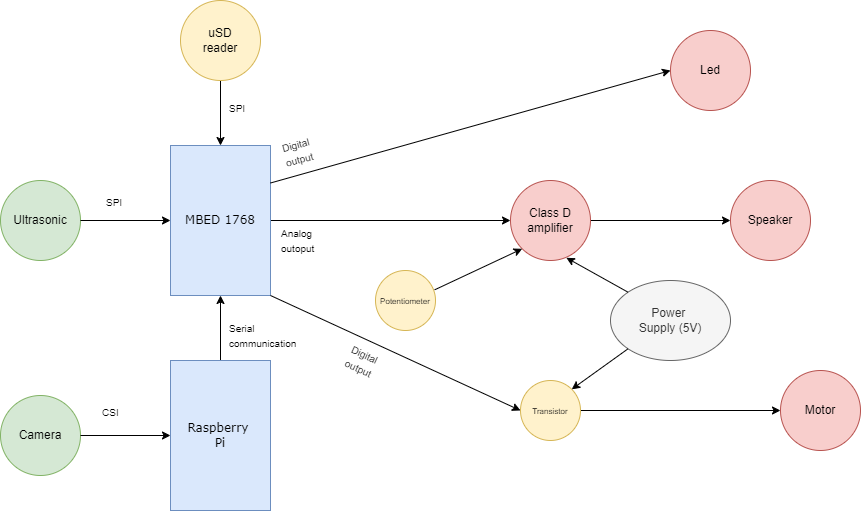

The diagram above was exported from draw.io. Its source (the exported page's mxGraphModel, read from the mxfile embedded in the PNG):
<mxGraphModel dx="1281" dy="746" grid="0" gridSize="10" guides="1" tooltips="1" connect="1" arrows="1" fold="1" page="1" pageScale="1" pageWidth="3300" pageHeight="2339" math="0" shadow="0">
  <root>
    <mxCell id="0" />
    <mxCell id="1" parent="0" />
    <mxCell id="afxLxrbxSe-iN-2OLs-p-29" style="edgeStyle=orthogonalEdgeStyle;rounded=0;orthogonalLoop=1;jettySize=auto;html=1;exitX=1;exitY=0.5;exitDx=0;exitDy=0;" edge="1" parent="1" source="afxLxrbxSe-iN-2OLs-p-2" target="afxLxrbxSe-iN-2OLs-p-21">
      <mxGeometry relative="1" as="geometry" />
    </mxCell>
    <mxCell id="afxLxrbxSe-iN-2OLs-p-2" value="&lt;font face=&quot;Verdana&quot;&gt;MBED 1768&lt;/font&gt;" style="rounded=0;whiteSpace=wrap;html=1;fillColor=#dae8fc;strokeColor=#6c8ebf;" vertex="1" parent="1">
      <mxGeometry x="190" y="285" width="100" height="150" as="geometry" />
    </mxCell>
    <mxCell id="afxLxrbxSe-iN-2OLs-p-44" style="edgeStyle=orthogonalEdgeStyle;rounded=0;orthogonalLoop=1;jettySize=auto;html=1;exitX=0.5;exitY=0;exitDx=0;exitDy=0;entryX=0.5;entryY=1;entryDx=0;entryDy=0;" edge="1" parent="1" source="afxLxrbxSe-iN-2OLs-p-4" target="afxLxrbxSe-iN-2OLs-p-2">
      <mxGeometry relative="1" as="geometry" />
    </mxCell>
    <mxCell id="afxLxrbxSe-iN-2OLs-p-4" value="&lt;font face=&quot;Verdana&quot;&gt;Raspberry&amp;nbsp;&lt;/font&gt;&lt;div&gt;&lt;font face=&quot;Verdana&quot;&gt;Pi&lt;/font&gt;&lt;/div&gt;" style="rounded=0;whiteSpace=wrap;html=1;fillColor=#dae8fc;strokeColor=#6c8ebf;" vertex="1" parent="1">
      <mxGeometry x="190" y="500" width="100" height="150" as="geometry" />
    </mxCell>
    <mxCell id="afxLxrbxSe-iN-2OLs-p-5" value="Camera" style="ellipse;whiteSpace=wrap;html=1;aspect=fixed;fillColor=#d5e8d4;strokeColor=#82b366;" vertex="1" parent="1">
      <mxGeometry x="20" y="535" width="80" height="80" as="geometry" />
    </mxCell>
    <mxCell id="afxLxrbxSe-iN-2OLs-p-6" value="Ultrasonic" style="ellipse;whiteSpace=wrap;html=1;aspect=fixed;fillColor=#d5e8d4;strokeColor=#82b366;" vertex="1" parent="1">
      <mxGeometry x="20" y="320" width="80" height="80" as="geometry" />
    </mxCell>
    <mxCell id="afxLxrbxSe-iN-2OLs-p-9" value="&lt;font style=&quot;font-size: 10px;&quot;&gt;&lt;span style=&quot;font-weight: normal;&quot;&gt;Serial communication&lt;/span&gt;&lt;/font&gt;" style="text;html=1;align=left;verticalAlign=middle;whiteSpace=wrap;rounded=0;fontStyle=1" vertex="1" parent="1">
      <mxGeometry x="247" y="460" width="90" height="30" as="geometry" />
    </mxCell>
    <mxCell id="afxLxrbxSe-iN-2OLs-p-10" value="" style="endArrow=classic;html=1;rounded=0;exitX=1;exitY=0.5;exitDx=0;exitDy=0;entryX=0;entryY=0.5;entryDx=0;entryDy=0;" edge="1" parent="1" source="afxLxrbxSe-iN-2OLs-p-5" target="afxLxrbxSe-iN-2OLs-p-4">
      <mxGeometry width="50" height="50" relative="1" as="geometry">
        <mxPoint x="120" y="190" as="sourcePoint" />
        <mxPoint x="160" y="140" as="targetPoint" />
      </mxGeometry>
    </mxCell>
    <mxCell id="afxLxrbxSe-iN-2OLs-p-13" value="Led" style="ellipse;whiteSpace=wrap;html=1;aspect=fixed;fillColor=#f8cecc;strokeColor=#b85450;" vertex="1" parent="1">
      <mxGeometry x="690" y="170" width="80" height="80" as="geometry" />
    </mxCell>
    <mxCell id="afxLxrbxSe-iN-2OLs-p-14" value="Speaker" style="ellipse;whiteSpace=wrap;html=1;aspect=fixed;fillColor=#f8cecc;strokeColor=#b85450;" vertex="1" parent="1">
      <mxGeometry x="750" y="320" width="80" height="80" as="geometry" />
    </mxCell>
    <mxCell id="afxLxrbxSe-iN-2OLs-p-15" value="Motor" style="ellipse;whiteSpace=wrap;html=1;aspect=fixed;fillColor=#f8cecc;strokeColor=#b85450;" vertex="1" parent="1">
      <mxGeometry x="800" y="510" width="80" height="80" as="geometry" />
    </mxCell>
    <mxCell id="afxLxrbxSe-iN-2OLs-p-19" value="&lt;font style=&quot;font-size: 8px;&quot;&gt;Potentiometer&lt;/font&gt;" style="ellipse;whiteSpace=wrap;html=1;aspect=fixed;fillColor=#fff2cc;strokeColor=#d6b656;" vertex="1" parent="1">
      <mxGeometry x="395" y="410" width="60" height="60" as="geometry" />
    </mxCell>
    <mxCell id="afxLxrbxSe-iN-2OLs-p-35" style="edgeStyle=orthogonalEdgeStyle;rounded=0;orthogonalLoop=1;jettySize=auto;html=1;exitX=1;exitY=0.5;exitDx=0;exitDy=0;" edge="1" parent="1" source="afxLxrbxSe-iN-2OLs-p-20" target="afxLxrbxSe-iN-2OLs-p-15">
      <mxGeometry relative="1" as="geometry" />
    </mxCell>
    <mxCell id="afxLxrbxSe-iN-2OLs-p-20" value="&lt;font style=&quot;font-size: 8px;&quot;&gt;Transistor&lt;/font&gt;" style="ellipse;whiteSpace=wrap;html=1;aspect=fixed;fillColor=#fff2cc;strokeColor=#d6b656;" vertex="1" parent="1">
      <mxGeometry x="540" y="520" width="60" height="60" as="geometry" />
    </mxCell>
    <mxCell id="afxLxrbxSe-iN-2OLs-p-31" style="edgeStyle=orthogonalEdgeStyle;rounded=0;orthogonalLoop=1;jettySize=auto;html=1;exitX=1;exitY=0.5;exitDx=0;exitDy=0;entryX=0;entryY=0.5;entryDx=0;entryDy=0;" edge="1" parent="1" source="afxLxrbxSe-iN-2OLs-p-21" target="afxLxrbxSe-iN-2OLs-p-14">
      <mxGeometry relative="1" as="geometry" />
    </mxCell>
    <mxCell id="afxLxrbxSe-iN-2OLs-p-21" value="Class D&lt;div&gt;amplifier&lt;/div&gt;" style="ellipse;whiteSpace=wrap;html=1;aspect=fixed;fillColor=#f8cecc;strokeColor=#b85450;" vertex="1" parent="1">
      <mxGeometry x="530" y="320" width="80" height="80" as="geometry" />
    </mxCell>
    <mxCell id="afxLxrbxSe-iN-2OLs-p-48" style="edgeStyle=orthogonalEdgeStyle;rounded=0;orthogonalLoop=1;jettySize=auto;html=1;exitX=0.5;exitY=1;exitDx=0;exitDy=0;entryX=0.5;entryY=0;entryDx=0;entryDy=0;" edge="1" parent="1" source="afxLxrbxSe-iN-2OLs-p-22" target="afxLxrbxSe-iN-2OLs-p-2">
      <mxGeometry relative="1" as="geometry" />
    </mxCell>
    <mxCell id="afxLxrbxSe-iN-2OLs-p-22" value="uSD&lt;div&gt;reader&lt;/div&gt;" style="ellipse;whiteSpace=wrap;html=1;aspect=fixed;fillColor=#fff2cc;strokeColor=#d6b656;" vertex="1" parent="1">
      <mxGeometry x="200" y="140" width="80" height="80" as="geometry" />
    </mxCell>
    <mxCell id="afxLxrbxSe-iN-2OLs-p-28" value="" style="endArrow=classic;html=1;rounded=0;exitX=1;exitY=0.25;exitDx=0;exitDy=0;entryX=0;entryY=0.5;entryDx=0;entryDy=0;" edge="1" parent="1" source="afxLxrbxSe-iN-2OLs-p-2" target="afxLxrbxSe-iN-2OLs-p-13">
      <mxGeometry width="50" height="50" relative="1" as="geometry">
        <mxPoint x="310" y="340" as="sourcePoint" />
        <mxPoint x="360" y="290" as="targetPoint" />
      </mxGeometry>
    </mxCell>
    <mxCell id="afxLxrbxSe-iN-2OLs-p-30" value="" style="endArrow=classic;html=1;rounded=0;exitX=0.986;exitY=0.322;exitDx=0;exitDy=0;entryX=0;entryY=1;entryDx=0;entryDy=0;exitPerimeter=0;" edge="1" parent="1" source="afxLxrbxSe-iN-2OLs-p-19" target="afxLxrbxSe-iN-2OLs-p-21">
      <mxGeometry width="50" height="50" relative="1" as="geometry">
        <mxPoint x="600" y="480" as="sourcePoint" />
        <mxPoint x="650" y="430" as="targetPoint" />
      </mxGeometry>
    </mxCell>
    <mxCell id="afxLxrbxSe-iN-2OLs-p-33" value="" style="endArrow=classic;html=1;rounded=0;exitX=1;exitY=1;exitDx=0;exitDy=0;entryX=0;entryY=0.5;entryDx=0;entryDy=0;" edge="1" parent="1" source="afxLxrbxSe-iN-2OLs-p-2" target="afxLxrbxSe-iN-2OLs-p-20">
      <mxGeometry width="50" height="50" relative="1" as="geometry">
        <mxPoint x="290" y="520" as="sourcePoint" />
        <mxPoint x="340" y="470" as="targetPoint" />
      </mxGeometry>
    </mxCell>
    <mxCell id="afxLxrbxSe-iN-2OLs-p-37" value="Power&amp;nbsp;&lt;div&gt;Supply (5V)&lt;/div&gt;" style="ellipse;whiteSpace=wrap;html=1;fillColor=#f5f5f5;fontColor=#333333;strokeColor=#666666;" vertex="1" parent="1">
      <mxGeometry x="630" y="420" width="120" height="80" as="geometry" />
    </mxCell>
    <mxCell id="afxLxrbxSe-iN-2OLs-p-38" value="" style="endArrow=classic;html=1;rounded=0;exitX=0;exitY=0;exitDx=0;exitDy=0;entryX=0.698;entryY=0.966;entryDx=0;entryDy=0;entryPerimeter=0;" edge="1" parent="1" source="afxLxrbxSe-iN-2OLs-p-37" target="afxLxrbxSe-iN-2OLs-p-21">
      <mxGeometry width="50" height="50" relative="1" as="geometry">
        <mxPoint x="620" y="460" as="sourcePoint" />
        <mxPoint x="670" y="410" as="targetPoint" />
      </mxGeometry>
    </mxCell>
    <mxCell id="afxLxrbxSe-iN-2OLs-p-40" value="" style="endArrow=classic;html=1;rounded=0;exitX=0;exitY=1;exitDx=0;exitDy=0;entryX=1;entryY=0;entryDx=0;entryDy=0;" edge="1" parent="1" source="afxLxrbxSe-iN-2OLs-p-37" target="afxLxrbxSe-iN-2OLs-p-20">
      <mxGeometry width="50" height="50" relative="1" as="geometry">
        <mxPoint x="620" y="690" as="sourcePoint" />
        <mxPoint x="560" y="590" as="targetPoint" />
      </mxGeometry>
    </mxCell>
    <mxCell id="afxLxrbxSe-iN-2OLs-p-42" value="" style="endArrow=classic;html=1;rounded=0;exitX=1;exitY=0.5;exitDx=0;exitDy=0;entryX=0;entryY=0.5;entryDx=0;entryDy=0;" edge="1" parent="1" source="afxLxrbxSe-iN-2OLs-p-6" target="afxLxrbxSe-iN-2OLs-p-2">
      <mxGeometry width="50" height="50" relative="1" as="geometry">
        <mxPoint x="130" y="380" as="sourcePoint" />
        <mxPoint x="180" y="330" as="targetPoint" />
      </mxGeometry>
    </mxCell>
    <mxCell id="afxLxrbxSe-iN-2OLs-p-49" value="&lt;font style=&quot;font-size: 10px;&quot;&gt;Analog&amp;nbsp;&lt;/font&gt;&lt;div&gt;&lt;font style=&quot;font-size: 10px;&quot;&gt;outoput&lt;/font&gt;&lt;/div&gt;" style="text;html=1;align=left;verticalAlign=middle;whiteSpace=wrap;rounded=0;" vertex="1" parent="1">
      <mxGeometry x="299" y="365" width="90" height="30" as="geometry" />
    </mxCell>
    <mxCell id="afxLxrbxSe-iN-2OLs-p-52" value="&lt;span style=&quot;font-size: 10px;&quot;&gt;Digital&lt;/span&gt;&lt;div&gt;&lt;span style=&quot;font-size: 10px;&quot;&gt;output&lt;/span&gt;&lt;/div&gt;" style="text;html=1;align=left;verticalAlign=middle;whiteSpace=wrap;rounded=0;rotation=-15;" vertex="1" parent="1">
      <mxGeometry x="301.68" y="274.18" width="50" height="30" as="geometry" />
    </mxCell>
    <mxCell id="afxLxrbxSe-iN-2OLs-p-54" value="&lt;span style=&quot;font-size: 10px;&quot;&gt;Digital&lt;/span&gt;&lt;div&gt;&lt;span style=&quot;font-size: 10px;&quot;&gt;output&lt;/span&gt;&lt;/div&gt;" style="text;html=1;align=left;verticalAlign=middle;whiteSpace=wrap;rounded=0;rotation=25;" vertex="1" parent="1">
      <mxGeometry x="365" y="490" width="50" height="30" as="geometry" />
    </mxCell>
    <mxCell id="afxLxrbxSe-iN-2OLs-p-55" value="&lt;span style=&quot;font-size: 10px;&quot;&gt;SPI&lt;/span&gt;" style="text;html=1;align=left;verticalAlign=middle;whiteSpace=wrap;rounded=0;rotation=0;" vertex="1" parent="1">
      <mxGeometry x="247" y="233" width="50" height="30" as="geometry" />
    </mxCell>
    <mxCell id="afxLxrbxSe-iN-2OLs-p-56" value="&lt;span style=&quot;font-size: 10px;&quot;&gt;CSI&lt;/span&gt;" style="text;html=1;align=left;verticalAlign=middle;whiteSpace=wrap;rounded=0;rotation=0;" vertex="1" parent="1">
      <mxGeometry x="120" y="537" width="50" height="30" as="geometry" />
    </mxCell>
    <mxCell id="afxLxrbxSe-iN-2OLs-p-58" value="&lt;span style=&quot;font-size: 10px;&quot;&gt;SPI&lt;/span&gt;" style="text;html=1;align=left;verticalAlign=middle;whiteSpace=wrap;rounded=0;rotation=0;" vertex="1" parent="1">
      <mxGeometry x="124" y="327" width="50" height="30" as="geometry" />
    </mxCell>
  </root>
</mxGraphModel>